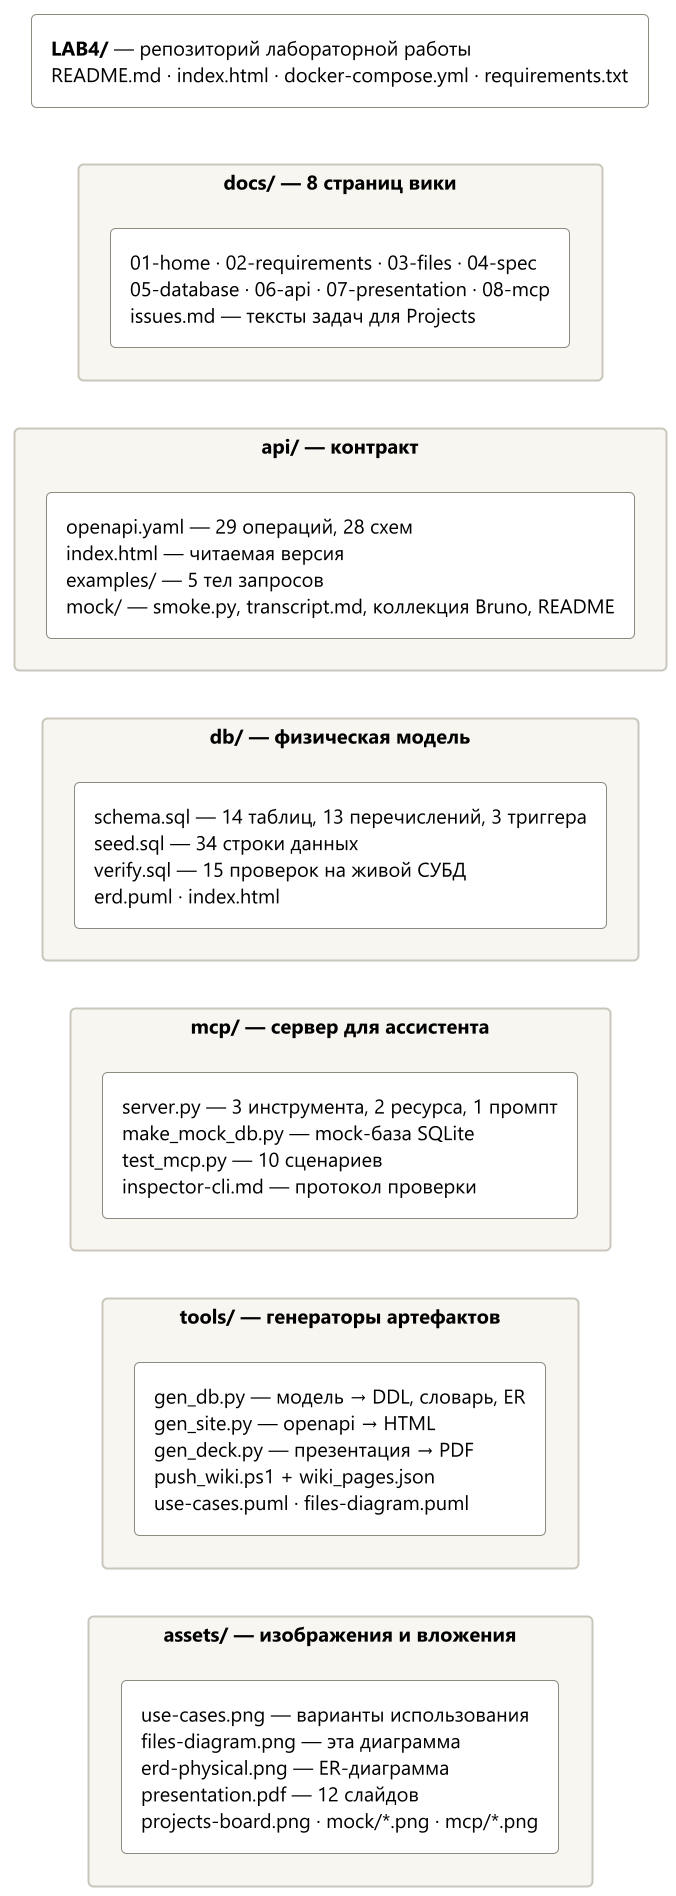

The diagram above was rendered by PlantUML. Its source (embedded in the PNG):
@startuml files-diagram
' Диаграмма файлов репозитория ЛР № 4 (структура каталогов, без потоков данных).
' Рендер: java -jar plantuml.jar -charset UTF-8 -tpng -o ../assets tools/files-diagram.puml
scale 2
skinparam shadowing false
skinparam packageStyle rectangle
skinparam defaultFontName Segoe UI
skinparam defaultFontSize 11
skinparam rectangle {
  BackgroundColor #FFFFFF
  BorderColor #8A8A80
  FontSize 10
}
skinparam package {
  BackgroundColor #F7F6F1
  BorderColor #C9C7BC
  FontSize 12
  FontStyle bold
}

rectangle "**LAB4/** — репозиторий лабораторной работы\nREADME.md · index.html · docker-compose.yml · requirements.txt" as root

package "docs/ — 8 страниц вики" {
  rectangle "01-home · 02-requirements · 03-files · 04-spec\n05-database · 06-api · 07-presentation · 08-mcp\nissues.md — тексты задач для Projects" as docs
}

package "api/ — контракт" {
  rectangle "openapi.yaml — 29 операций, 28 схем\nindex.html — читаемая версия\nexamples/ — 5 тел запросов\nmock/ — smoke.py, transcript.md, коллекция Bruno, README" as api
}

package "db/ — физическая модель" {
  rectangle "schema.sql — 14 таблиц, 13 перечислений, 3 триггера\nseed.sql — 34 строки данных\nverify.sql — 15 проверок на живой СУБД\nerd.puml · index.html" as db
}

package "mcp/ — сервер для ассистента" {
  rectangle "server.py — 3 инструмента, 2 ресурса, 1 промпт\nmake_mock_db.py — mock-база SQLite\ntest_mcp.py — 10 сценариев\ninspector-cli.md — протокол проверки" as mcp
}

package "tools/ — генераторы артефактов" {
  rectangle "gen_db.py — модель → DDL, словарь, ER\ngen_site.py — openapi → HTML\ngen_deck.py — презентация → PDF\npush_wiki.ps1 + wiki_pages.json\nuse-cases.puml · files-diagram.puml" as tools
}

package "assets/ — изображения и вложения" {
  rectangle "use-cases.png — варианты использования\nfiles-diagram.png — эта диаграмма\nerd-physical.png — ER-диаграмма\npresentation.pdf — 12 слайдов\nprojects-board.png · mock/*.png · mcp/*.png" as assets
}

root -[hidden]down- docs
docs -[hidden]down- api
api -[hidden]down- db
db -[hidden]down- mcp
mcp -[hidden]down- tools
tools -[hidden]down- assets
@enduml